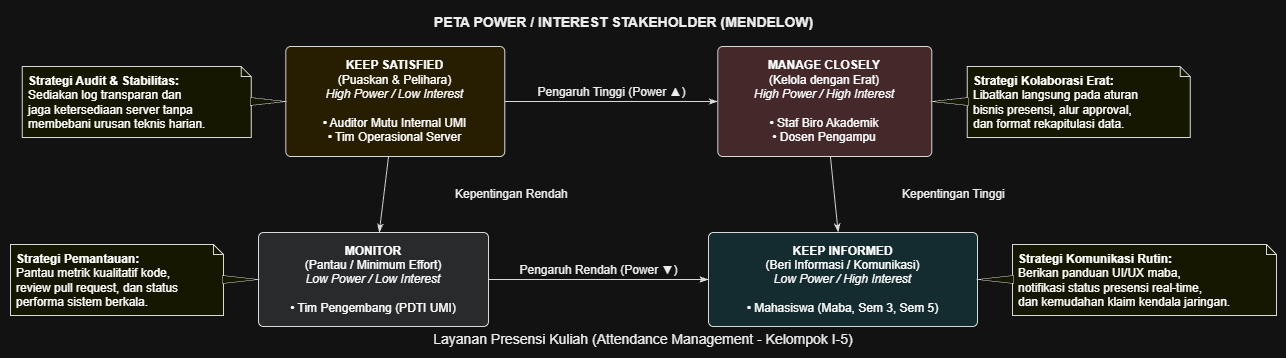

The diagram above was exported from draw.io. Its source (the exported page's mxGraphModel, read from the mxfile embedded in the PNG):
<mxGraphModel dx="774" dy="451" grid="1" gridSize="10" guides="1" tooltips="1" connect="1" arrows="1" fold="1" page="1" pageScale="1" pageWidth="827" pageHeight="1169" math="0" shadow="0">
  <root>
    <mxCell id="0" />
    <mxCell id="1" parent="0" />
    <UserObject label="" plantUmlData="{&#10;  &quot;data&quot;: &quot;@startuml A2-Peta-Power-Interest\nskinparam defaultFontName Arial\nskinparam defaultFontSize 12\nskinparam rectangle {\n    RoundCorner 10\n}\n\ntitle PETA POWER / INTEREST STAKEHOLDER (MENDELOW)\ncaption Layanan Presensi Kuliah (Attendance Management - Kelompok I-5)\n\n' Kuadran Atas (High Power)\nrectangle \&quot;&lt;b&gt;KEEP SATISFIED&lt;/b&gt;\\n(Puaskan &amp; Pelihara)\\n&lt;i&gt;High Power / Low Interest&lt;/i&gt;\\n\\n• Auditor Mutu Internal UMI\\n• Tim Operasional Server\&quot; as KeepSatisfied #FFF3CD {\n}\n\nrectangle \&quot;&lt;b&gt;MANAGE CLOSELY&lt;/b&gt;\\n(Kelola dengan Erat)\\n&lt;i&gt;High Power / High Interest&lt;/i&gt;\\n\\n• Staf Biro Akademik\\n• Dosen Pengampu\&quot; as ManageClosely #F8D7DA {\n}\n\n' Kuadran Bawah (Low Power)\nrectangle \&quot;&lt;b&gt;MONITOR&lt;/b&gt;\\n(Pantau / Minimum Effort)\\n&lt;i&gt;Low Power / Low Interest&lt;/i&gt;\\n\\n• Tim Pengembang (PDTI UMI)\&quot; as Monitor #E2E3E5 {\n}\n\nrectangle \&quot;&lt;b&gt;KEEP INFORMED&lt;/b&gt;\\n(Beri Informasi / Komunikasi)\\n&lt;i&gt;Low Power / High Interest&lt;/i&gt;\\n\\n• Mahasiswa (Maba, Sem 3, Sem 5)\&quot; as KeepInformed #D1ECF1 {\n}\n\n' Pengaturan Tata Letak (Grid 2x2)\nKeepSatisfied -right-&gt; ManageClosely :  Pengaruh Tinggi (Power ▲)\nKeepSatisfied -down-&gt; Monitor : Kepentingan Rendah\nManageClosely -down-&gt; KeepInformed : Kepentingan Tinggi\nMonitor -right-&gt; KeepInformed :  Pengaruh Rendah (Power ▼)\n\nnote left of KeepSatisfied\n  &lt;b&gt;Strategi Audit &amp; Stabilitas:&lt;/b&gt;\n  Sediakan log transparan dan \n  jaga ketersediaan server tanpa \n  membebani urusan teknis harian.\nend note\n\nnote right of ManageClosely\n  &lt;b&gt;Strategi Kolaborasi Erat:&lt;/b&gt;\n  Libatkan langsung pada aturan \n  bisnis presensi, alur approval, \n  dan format rekapitulasi data.\nend note\n\nnote left of Monitor\n  &lt;b&gt;Strategi Pemantauan:&lt;/b&gt;\n  Pantau metrik kualitatif kode, \n  review pull request, dan status \n  performa sistem berkala.\nend note\n\nnote right of KeepInformed\n  &lt;b&gt;Strategi Komunikasi Rutin:&lt;/b&gt;\n  Berikan panduan UI/UX maba, \n  notifikasi status presensi real-time, \n  dan kemudahan klaim kendala jaringan.\nend note\n\n@enduml&quot;,&#10;  &quot;config&quot;: null&#10;}" id="G-CvwgH6b0asnhwdJnc8-1">
      <mxCell connectable="0" parent="1" style="group;transparentBounds=1;editIcon=1;lockedGroup=0;groupPadding=10;" vertex="1">
        <mxGeometry as="geometry" />
      </mxCell>
    </UserObject>
    <UserObject label="&lt;b&gt;KEEP SATISFIED&lt;/b&gt;&lt;br&gt;(Puaskan &amp;amp; Pelihara)&lt;br&gt;&lt;i&gt;High Power / Low Interest&lt;/i&gt;&lt;br&gt;&lt;br&gt;• Auditor Mutu Internal UMI&lt;br&gt;• Tim Operasional Server" plantUmlId="n_0" plantUmlBaseStyle="rounded=1;absoluteArcSize=1;arcSize=10;strokeWidth=1;fillColor=#FFF3CD;strokeColor=#181818;whiteSpace=wrap;fontSize=12;fontFamily=Arial;html=1;" plantUmlBaseValue="&lt;b&gt;KEEP SATISFIED&lt;/b&gt;&lt;br&gt;(Puaskan &amp;amp; Pelihara)&lt;br&gt;&lt;i&gt;High Power / Low Interest&lt;/i&gt;&lt;br&gt;&lt;br&gt;• Auditor Mutu Internal UMI&lt;br&gt;• Tim Operasional Server" id="G-CvwgH6b0asnhwdJnc8-2">
      <mxCell parent="G-CvwgH6b0asnhwdJnc8-1" style="rounded=1;absoluteArcSize=1;arcSize=10;strokeWidth=1;fillColor=#FFF3CD;strokeColor=#181818;whiteSpace=wrap;fontSize=12;fontFamily=Arial;html=1;" vertex="1">
        <mxGeometry height="110" width="219" x="305.28" y="66" as="geometry" />
      </mxCell>
    </UserObject>
    <UserObject label="&lt;b&gt;MANAGE CLOSELY&lt;/b&gt;&lt;br&gt;(Kelola dengan Erat)&lt;br&gt;&lt;i&gt;High Power / High Interest&lt;/i&gt;&lt;br&gt;&lt;br&gt;• Staf Biro Akademik&lt;br&gt;• Dosen Pengampu" plantUmlId="n_1" plantUmlBaseStyle="rounded=1;absoluteArcSize=1;arcSize=10;strokeWidth=1;fillColor=#F8D7DA;strokeColor=#181818;whiteSpace=wrap;fontSize=12;fontFamily=Arial;html=1;" plantUmlBaseValue="&lt;b&gt;MANAGE CLOSELY&lt;/b&gt;&lt;br&gt;(Kelola dengan Erat)&lt;br&gt;&lt;i&gt;High Power / High Interest&lt;/i&gt;&lt;br&gt;&lt;br&gt;• Staf Biro Akademik&lt;br&gt;• Dosen Pengampu" id="G-CvwgH6b0asnhwdJnc8-3">
      <mxCell parent="G-CvwgH6b0asnhwdJnc8-1" style="rounded=1;absoluteArcSize=1;arcSize=10;strokeWidth=1;fillColor=#F8D7DA;strokeColor=#181818;whiteSpace=wrap;fontSize=12;fontFamily=Arial;html=1;" vertex="1">
        <mxGeometry height="110" width="214" x="737.28" y="66" as="geometry" />
      </mxCell>
    </UserObject>
    <UserObject label="&lt;b&gt;MONITOR&lt;/b&gt;&lt;br&gt;(Pantau / Minimum Effort)&lt;br&gt;&lt;i&gt;Low Power / Low Interest&lt;/i&gt;&lt;br&gt;&lt;br&gt;• Tim Pengembang (PDTI UMI)" plantUmlId="n_2" plantUmlBaseStyle="rounded=1;absoluteArcSize=1;arcSize=10;strokeWidth=1;fillColor=#E2E3E5;strokeColor=#181818;whiteSpace=wrap;fontSize=12;fontFamily=Arial;html=1;" plantUmlBaseValue="&lt;b&gt;MONITOR&lt;/b&gt;&lt;br&gt;(Pantau / Minimum Effort)&lt;br&gt;&lt;i&gt;Low Power / Low Interest&lt;/i&gt;&lt;br&gt;&lt;br&gt;• Tim Pengembang (PDTI UMI)" id="G-CvwgH6b0asnhwdJnc8-4">
      <mxCell parent="G-CvwgH6b0asnhwdJnc8-1" style="rounded=1;absoluteArcSize=1;arcSize=10;strokeWidth=1;fillColor=#E2E3E5;strokeColor=#181818;whiteSpace=wrap;fontSize=12;fontFamily=Arial;html=1;" vertex="1">
        <mxGeometry height="94" width="230" x="278" y="252" as="geometry" />
      </mxCell>
    </UserObject>
    <UserObject label="&lt;b&gt;KEEP INFORMED&lt;/b&gt;&lt;br&gt;(Beri Informasi / Komunikasi)&lt;br&gt;&lt;i&gt;Low Power / High Interest&lt;/i&gt;&lt;br&gt;&lt;br&gt;• Mahasiswa (Maba, Sem 3, Sem 5)" plantUmlId="n_3" plantUmlBaseStyle="rounded=1;absoluteArcSize=1;arcSize=10;strokeWidth=1;fillColor=#D1ECF1;strokeColor=#181818;whiteSpace=wrap;fontSize=12;fontFamily=Arial;html=1;" plantUmlBaseValue="&lt;b&gt;KEEP INFORMED&lt;/b&gt;&lt;br&gt;(Beri Informasi / Komunikasi)&lt;br&gt;&lt;i&gt;Low Power / High Interest&lt;/i&gt;&lt;br&gt;&lt;br&gt;• Mahasiswa (Maba, Sem 3, Sem 5)" id="G-CvwgH6b0asnhwdJnc8-5">
      <mxCell parent="G-CvwgH6b0asnhwdJnc8-1" style="rounded=1;absoluteArcSize=1;arcSize=10;strokeWidth=1;fillColor=#D1ECF1;strokeColor=#181818;whiteSpace=wrap;fontSize=12;fontFamily=Arial;html=1;" vertex="1">
        <mxGeometry height="94" width="269" x="728" y="252" as="geometry" />
      </mxCell>
    </UserObject>
    <UserObject label="Pengaruh Tinggi (Power ▲)" plantUmlId="e_4" plantUmlBaseStyle="strokeColor=#181818;fontColor=#000000;fontSize=12;html=1;labelBackgroundColor=#FFFFFF;verticalAlign=bottom;endArrow=classicThin;endFill=1;fontFamily=Arial;curved=0;rounded=0;endSize=6;sourcePerimeterSpacing=0;targetPerimeterSpacing=0;" plantUmlBaseValue="Pengaruh Tinggi (Power ▲)" id="G-CvwgH6b0asnhwdJnc8-6">
      <mxCell edge="1" parent="G-CvwgH6b0asnhwdJnc8-1" source="G-CvwgH6b0asnhwdJnc8-2" style="strokeColor=#181818;fontColor=#000000;fontSize=12;html=1;labelBackgroundColor=#FFFFFF;verticalAlign=bottom;endArrow=classicThin;endFill=1;fontFamily=Arial;curved=0;rounded=0;endSize=6;sourcePerimeterSpacing=0;targetPerimeterSpacing=0;" target="G-CvwgH6b0asnhwdJnc8-3">
        <mxGeometry relative="1" as="geometry" />
      </mxCell>
    </UserObject>
    <UserObject label="Kepentingan Rendah" plantUmlId="e_5" plantUmlBaseStyle="strokeColor=#181818;fontColor=#000000;fontSize=12;html=1;labelBackgroundColor=#FFFFFF;labelPosition=right;align=left;endArrow=classicThin;endFill=1;fontFamily=Arial;curved=0;rounded=0;endSize=6;sourcePerimeterSpacing=0;targetPerimeterSpacing=0;" plantUmlBaseValue="Kepentingan Rendah" id="G-CvwgH6b0asnhwdJnc8-7">
      <mxCell edge="1" parent="G-CvwgH6b0asnhwdJnc8-1" source="G-CvwgH6b0asnhwdJnc8-2" style="strokeColor=#181818;fontColor=#000000;fontSize=12;html=1;labelBackgroundColor=#FFFFFF;labelPosition=right;align=left;endArrow=classicThin;endFill=1;fontFamily=Arial;curved=0;rounded=0;endSize=6;sourcePerimeterSpacing=0;targetPerimeterSpacing=0;" target="G-CvwgH6b0asnhwdJnc8-4">
        <mxGeometry relative="1" as="geometry">
          <mxPoint x="70" as="offset" />
        </mxGeometry>
      </mxCell>
    </UserObject>
    <UserObject label="Kepentingan Tinggi" plantUmlId="e_6" plantUmlBaseStyle="strokeColor=#181818;fontColor=#000000;fontSize=12;html=1;labelBackgroundColor=#FFFFFF;labelPosition=right;align=left;endArrow=classicThin;endFill=1;fontFamily=Arial;curved=0;rounded=0;endSize=6;sourcePerimeterSpacing=0;targetPerimeterSpacing=0;" plantUmlBaseValue="Kepentingan Tinggi" id="G-CvwgH6b0asnhwdJnc8-8">
      <mxCell edge="1" parent="G-CvwgH6b0asnhwdJnc8-1" source="G-CvwgH6b0asnhwdJnc8-3" style="strokeColor=#181818;fontColor=#000000;fontSize=12;html=1;labelBackgroundColor=#FFFFFF;labelPosition=right;align=left;endArrow=classicThin;endFill=1;fontFamily=Arial;curved=0;rounded=0;endSize=6;sourcePerimeterSpacing=0;targetPerimeterSpacing=0;" target="G-CvwgH6b0asnhwdJnc8-5">
        <mxGeometry relative="1" as="geometry">
          <mxPoint x="66" as="offset" />
        </mxGeometry>
      </mxCell>
    </UserObject>
    <UserObject label="Pengaruh Rendah (Power ▼)" plantUmlId="e_7" plantUmlBaseStyle="strokeColor=#181818;fontColor=#000000;fontSize=12;html=1;labelBackgroundColor=#FFFFFF;verticalAlign=bottom;endArrow=classicThin;endFill=1;fontFamily=Arial;curved=0;rounded=0;endSize=6;sourcePerimeterSpacing=0;targetPerimeterSpacing=0;" plantUmlBaseValue="Pengaruh Rendah (Power ▼)" id="G-CvwgH6b0asnhwdJnc8-9">
      <mxCell edge="1" parent="G-CvwgH6b0asnhwdJnc8-1" source="G-CvwgH6b0asnhwdJnc8-4" style="strokeColor=#181818;fontColor=#000000;fontSize=12;html=1;labelBackgroundColor=#FFFFFF;verticalAlign=bottom;endArrow=classicThin;endFill=1;fontFamily=Arial;curved=0;rounded=0;endSize=6;sourcePerimeterSpacing=0;targetPerimeterSpacing=0;" target="G-CvwgH6b0asnhwdJnc8-5">
        <mxGeometry relative="1" as="geometry" />
      </mxCell>
    </UserObject>
    <UserObject label="&lt;b&gt;Strategi Audit &amp;amp; Stabilitas:&lt;/b&gt;&lt;br&gt;Sediakan log transparan dan&lt;br&gt;jaga ketersediaan server tanpa&lt;br&gt;membebani urusan teknis harian." plantUmlId="note_8" plantUmlBaseStyle="shape=note;size=10;fillColor=#FEFFDD;strokeColor=#181818;fontSize=12;whiteSpace=wrap;align=left;spacingLeft=4;fontFamily=Arial;html=1;" plantUmlBaseValue="&lt;b&gt;Strategi Audit &amp;amp; Stabilitas:&lt;/b&gt;&lt;br&gt;Sediakan log transparan dan&lt;br&gt;jaga ketersediaan server tanpa&lt;br&gt;membebani urusan teknis harian." id="G-CvwgH6b0asnhwdJnc8-10">
      <mxCell parent="G-CvwgH6b0asnhwdJnc8-1" style="shape=note;size=10;fillColor=#FEFFDD;strokeColor=#181818;fontSize=12;whiteSpace=wrap;align=left;spacingLeft=4;fontFamily=Arial;html=1;" vertex="1">
        <mxGeometry height="71" width="229" x="41.78" y="86" as="geometry" />
      </mxCell>
    </UserObject>
    <UserObject label="" plantUmlId="noteptr_9" plantUmlBaseStyle="shape=triangle;fillColor=#FEFFDD;strokeColor=#181818;strokeWidth=0.5;fontSize=12;fontFamily=Arial;direction=east;part=1;" plantUmlBaseValue="" id="G-CvwgH6b0asnhwdJnc8-11">
      <mxCell parent="G-CvwgH6b0asnhwdJnc8-10" style="shape=triangle;fillColor=#FEFFDD;strokeColor=#181818;strokeWidth=0.5;fontSize=12;fontFamily=Arial;direction=east;part=1;" vertex="1">
        <mxGeometry height="8" width="35.5" x="228" y="31" as="geometry" />
      </mxCell>
    </UserObject>
    <UserObject label="&lt;b&gt;Strategi Kolaborasi Erat:&lt;/b&gt;&lt;br&gt;Libatkan langsung pada aturan&lt;br&gt;bisnis presensi, alur approval,&lt;br&gt;dan format rekapitulasi data." plantUmlId="note_10" plantUmlBaseStyle="shape=note;size=10;fillColor=#FEFFDD;strokeColor=#181818;fontSize=12;whiteSpace=wrap;align=left;spacingLeft=4;fontFamily=Arial;html=1;" plantUmlBaseValue="&lt;b&gt;Strategi Kolaborasi Erat:&lt;/b&gt;&lt;br&gt;Libatkan langsung pada aturan&lt;br&gt;bisnis presensi, alur approval,&lt;br&gt;dan format rekapitulasi data." id="G-CvwgH6b0asnhwdJnc8-12">
      <mxCell parent="G-CvwgH6b0asnhwdJnc8-1" style="shape=note;size=10;fillColor=#FEFFDD;strokeColor=#181818;fontSize=12;whiteSpace=wrap;align=left;spacingLeft=4;fontFamily=Arial;html=1;" vertex="1">
        <mxGeometry height="71" width="223" x="986.78" y="86" as="geometry" />
      </mxCell>
    </UserObject>
    <UserObject label="" plantUmlId="noteptr_11" plantUmlBaseStyle="shape=triangle;fillColor=#FEFFDD;strokeColor=#181818;strokeWidth=0.5;fontSize=12;fontFamily=Arial;direction=west;part=1;" plantUmlBaseValue="" id="G-CvwgH6b0asnhwdJnc8-13">
      <mxCell parent="G-CvwgH6b0asnhwdJnc8-12" style="shape=triangle;fillColor=#FEFFDD;strokeColor=#181818;strokeWidth=0.5;fontSize=12;fontFamily=Arial;direction=west;part=1;" vertex="1">
        <mxGeometry height="8" width="36.5" x="-35.5" y="31" as="geometry" />
      </mxCell>
    </UserObject>
    <UserObject label="&lt;b&gt;Strategi Pemantauan:&lt;/b&gt;&lt;br&gt;Pantau metrik kualitatif kode,&lt;br&gt;review pull request, dan status&lt;br&gt;performa sistem berkala." plantUmlId="note_12" plantUmlBaseStyle="shape=note;size=10;fillColor=#FEFFDD;strokeColor=#181818;fontSize=12;whiteSpace=wrap;align=left;spacingLeft=4;fontFamily=Arial;html=1;" plantUmlBaseValue="&lt;b&gt;Strategi Pemantauan:&lt;/b&gt;&lt;br&gt;Pantau metrik kualitatif kode,&lt;br&gt;review pull request, dan status&lt;br&gt;performa sistem berkala." id="G-CvwgH6b0asnhwdJnc8-14">
      <mxCell parent="G-CvwgH6b0asnhwdJnc8-1" style="shape=note;size=10;fillColor=#FEFFDD;strokeColor=#181818;fontSize=12;whiteSpace=wrap;align=left;spacingLeft=4;fontFamily=Arial;html=1;" vertex="1">
        <mxGeometry height="71" width="213" x="30" y="264" as="geometry" />
      </mxCell>
    </UserObject>
    <UserObject label="" plantUmlId="noteptr_13" plantUmlBaseStyle="shape=triangle;fillColor=#FEFFDD;strokeColor=#181818;strokeWidth=0.5;fontSize=12;fontFamily=Arial;direction=east;part=1;" plantUmlBaseValue="" id="G-CvwgH6b0asnhwdJnc8-15">
      <mxCell parent="G-CvwgH6b0asnhwdJnc8-14" style="shape=triangle;fillColor=#FEFFDD;strokeColor=#181818;strokeWidth=0.5;fontSize=12;fontFamily=Arial;direction=east;part=1;" vertex="1">
        <mxGeometry height="8" width="36" x="212" y="31" as="geometry" />
      </mxCell>
    </UserObject>
    <UserObject label="&lt;b&gt;Strategi Komunikasi Rutin:&lt;/b&gt;&lt;br&gt;Berikan panduan UI/UX maba,&lt;br&gt;notifikasi status presensi real-time,&lt;br&gt;dan kemudahan klaim kendala jaringan." plantUmlId="note_14" plantUmlBaseStyle="shape=note;size=10;fillColor=#FEFFDD;strokeColor=#181818;fontSize=12;whiteSpace=wrap;align=left;spacingLeft=4;fontFamily=Arial;html=1;" plantUmlBaseValue="&lt;b&gt;Strategi Komunikasi Rutin:&lt;/b&gt;&lt;br&gt;Berikan panduan UI/UX maba,&lt;br&gt;notifikasi status presensi real-time,&lt;br&gt;dan kemudahan klaim kendala jaringan." id="G-CvwgH6b0asnhwdJnc8-16">
      <mxCell parent="G-CvwgH6b0asnhwdJnc8-1" style="shape=note;size=10;fillColor=#FEFFDD;strokeColor=#181818;fontSize=12;whiteSpace=wrap;align=left;spacingLeft=4;fontFamily=Arial;html=1;" vertex="1">
        <mxGeometry height="71" width="264" x="1032" y="264" as="geometry" />
      </mxCell>
    </UserObject>
    <UserObject label="" plantUmlId="noteptr_15" plantUmlBaseStyle="shape=triangle;fillColor=#FEFFDD;strokeColor=#181818;strokeWidth=0.5;fontSize=12;fontFamily=Arial;direction=west;part=1;" plantUmlBaseValue="" id="G-CvwgH6b0asnhwdJnc8-17">
      <mxCell parent="G-CvwgH6b0asnhwdJnc8-16" style="shape=triangle;fillColor=#FEFFDD;strokeColor=#181818;strokeWidth=0.5;fontSize=12;fontFamily=Arial;direction=west;part=1;" vertex="1">
        <mxGeometry height="8" width="36" x="-35" y="31" as="geometry" />
      </mxCell>
    </UserObject>
    <UserObject label="PETA POWER / INTEREST STAKEHOLDER (MENDELOW)" plantUmlId="title_16" plantUmlBaseStyle="text;html=1;fillColor=none;strokeColor=none;fontSize=14;fontStyle=1;fontColor=#000000;align=center;verticalAlign=middle;fontFamily=Arial;" plantUmlBaseValue="PETA POWER / INTEREST STAKEHOLDER (MENDELOW)" id="G-CvwgH6b0asnhwdJnc8-18">
      <mxCell parent="G-CvwgH6b0asnhwdJnc8-1" style="text;html=1;fillColor=none;strokeColor=none;fontSize=14;fontStyle=1;fontColor=#000000;align=center;verticalAlign=middle;fontFamily=Arial;" vertex="1">
        <mxGeometry height="24" width="362" x="461.5" y="30" as="geometry" />
      </mxCell>
    </UserObject>
    <UserObject label="Layanan Presensi Kuliah (Attendance Management - Kelompok I-5)" plantUmlId="caption_0" plantUmlBaseStyle="text;html=1;fillColor=none;strokeColor=none;fontSize=14;fontColor=#000000;align=center;verticalAlign=middle;whiteSpace=wrap;fontFamily=Arial;" plantUmlBaseValue="Layanan Presensi Kuliah (Attendance Management - Kelompok I-5)" id="G-CvwgH6b0asnhwdJnc8-19">
      <mxCell parent="G-CvwgH6b0asnhwdJnc8-1" style="text;html=1;fillColor=none;strokeColor=none;fontSize=14;fontColor=#000000;align=center;verticalAlign=middle;whiteSpace=wrap;fontFamily=Arial;" vertex="1">
        <mxGeometry height="18" width="466" x="430" y="350" as="geometry" />
      </mxCell>
    </UserObject>
  </root>
</mxGraphModel>